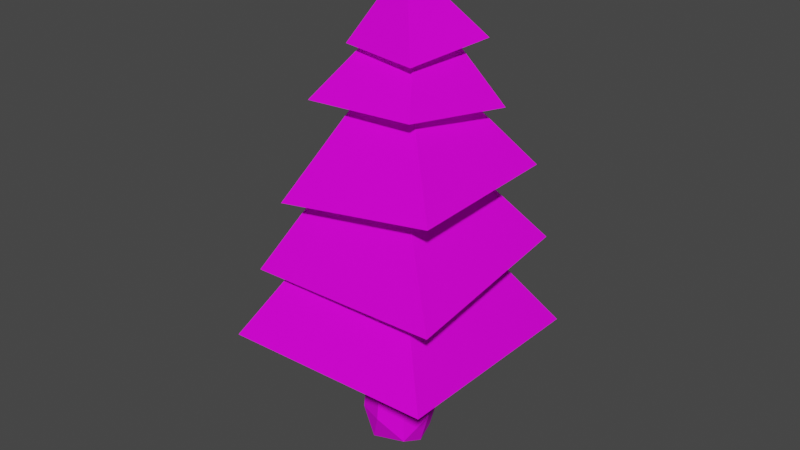 # Source: tree9.blend  (saved by Blender 3.2.14; exported with 4.5.12 LTS)
import bpy
from mathutils import Matrix  # noqa: F401  (used for matrix-valued properties, if any)

bpy.ops.wm.read_factory_settings(use_empty=True)
scene = bpy.context.scene
scene.name = 'Scene'

# ---- collections
col_collection = bpy.data.collections.new('Collection'); scene.collection.children.link(col_collection)

# ---- images (referenced by path relative to the original .blend; pixels are not part of the script)
import os
ASSET_DIR = os.environ.get("B2B_ASSET_DIR", "")  # directory of the original .blend (textures are referenced by path, not embedded)
HERE = os.path.dirname(os.path.abspath(__file__))  # packed textures are extracted next to this script under _unpacked/

def load_image(name, relpath, width, height, colorspace="sRGB"):
    """Load a texture the original file referenced (path relative to the .blend, or extracted next to this script)."""
    p = next((c for c in (os.path.join(HERE, relpath), os.path.join(ASSET_DIR, relpath)) if relpath and os.path.exists(c)), "")
    if p:
        img = bpy.data.images.load(p, check_existing=True)
        img.name = name
    else:  # same state as the original file: an image datablock whose file is absent (Cycles renders it pink)
        img = bpy.data.images.new(name, width, height)
        img.source = "FILE"
        img.filepath = "//" + (relpath or name)
    img.colorspace_settings.name = colorspace
    return img
img_tree9 = load_image('tree9', 'tree9.png', 1024, 1024, 'sRGB')

# ---- materials (node trees are filled in below, after node groups)
mat_material = bpy.data.materials.new('Material')
mat_material.alpha_threshold = 0.0
mat_material.use_transparent_shadow = False
mat_material.line_color = (0.0, 0.0, 0.0, 1.0)

# ---- material node trees
mat_material.use_nodes = True; mat_material.node_tree.nodes.clear()
_N = mat_material.node_tree.nodes; _L = mat_material.node_tree.links
n0 = _N.new('ShaderNodeOutputMaterial'); n0.name = 'Material Output'; n0.location = (300, 300)
n1 = _N.new('ShaderNodeBsdfPrincipled'); n1.name = 'Principled BSDF'; n1.location = (10, 300)
n1.distribution = 'GGX'
n1.subsurface_method = 'RANDOM_WALK_SKIN'
n1.inputs[2].default_value = 0.9091
n1.inputs[3].default_value = 1.45
n1.inputs[13].default_value = 0.1091
n1.inputs[27].default_value = (0.0, 0.0, 0.0, 1.0)
n1.inputs[28].default_value = 1.0
n2 = _N.new('ShaderNodeTexImage'); n2.name = 'Изображение-текстура'; n2.location = (-345, 203)
n2.image = img_tree9
_L.new(n1.outputs[0], n0.inputs[0])
_L.new(n2.outputs[0], n1.inputs[0])
n0.is_active_output = True

# ---- world
world_world = bpy.data.worlds.new('World'); scene.world = world_world
world_world.use_nodes = True; world_world.node_tree.nodes.clear()
_N = world_world.node_tree.nodes; _L = world_world.node_tree.links
n0 = _N.new('ShaderNodeOutputWorld'); n0.name = 'World Output'; n0.location = (300, 300)
n1 = _N.new('ShaderNodeBackground'); n1.name = 'Background'; n1.location = (10, 300)
n1.inputs[0].default_value = (0.05088, 0.05088, 0.05088, 1.0)
_L.new(n1.outputs[0], n0.inputs[0])
n0.is_active_output = True
world_world.color = (0.05088, 0.05088, 0.05088)
world_world.use_sun_shadow = False
world_world.sun_shadow_jitter_overblur = 0.0

# ---- meshes
me_004 = bpy.data.meshes.new('Куб.004')
me_004.from_pydata([(-1.136, -1.076, -0.8938), (-0.1555, 0.003326, 0.9819), (-1.197, 1.191, -0.9807), (1.129, -1.229, -0.973), (1.115, 1.344, -0.9027), (0.4299, -1.255, -11.35), (0.1848, -0.04041, -11.56), (-0.4143, -0.9245, -5.81), (-0.5183, -0.264, -5.82), (0.14, -0.1615, -5.835), (-0.9063, -1.403, -10.78), (-1.049, -0.03122, -10.8), (0.3221, 0.1106, -10.85), (0.3733, -0.5894, -11.69), (-0.6079, -1.372, -11.62), (-1.025, -0.3695, -11.62), (-0.394, 0.02852, -11.68), (-0.1872, -1.593, -10.76), (-1.238, -0.7485, -10.74), (-0.3947, 0.3023, -10.79), (0.6564, -0.5421, -10.81), (0.2451, -0.8184, -5.825), (-0.09229, -1.063, -6.19), (-0.6609, -0.6057, -6.182), (-0.204, -0.03727, -6.208), (0.3647, -0.4947, -6.217), (-0.328, -0.67, -11.96), (-0.129, -0.5375, -5.587), (-2.797, -3.825, -8.224), (0.07892, -0.895, -3.386), (-3.241, 1.832, -8.46), (2.807, -2.97, -8.499), (2.143, 2.846, -8.733), (-2.463, -3.182, -6.475), (0.136, -0.9064, -1.864), (-3.074, 2.297, -6.044), (2.853, -2.665, -6.484), (2.062, 2.418, -6.149), (-1.733, -2.894, -4.516), (0.05811, -0.3622, -0.6528), (-2.238, 1.472, -4.427), (2.582, -2.278, -4.025), (2.02, 2.038, -4.057), (-1.644, -1.911, -2.165), (-0.06904, 0.239, 0.2914), (-1.514, 1.263, -2.725), (1.545, -1.719, -2.024), (1.644, 1.316, -2.478)], [], [(0, 1, 2), (2, 1, 4), (4, 1, 3), (3, 1, 0), (2, 4, 3, 0), (26, 15, 16), (9, 27, 21), (8, 27, 9), (26, 13, 5, 14), (20, 5, 13), (6, 13, 26, 16), (14, 15, 26), (14, 10, 18, 15), (27, 8, 7), (27, 7, 21), (17, 10, 14), (17, 14, 5), (18, 11, 15), (6, 16, 19, 12), (15, 11, 19, 16), (6, 12, 20, 13), (17, 22, 7, 10), (17, 5, 21, 22), (18, 23, 8, 11), (18, 10, 7, 23), (19, 24, 9, 12), (19, 11, 8, 24), (20, 25, 21, 5), (20, 12, 9, 25), (21, 7, 22), (7, 8, 23), (8, 9, 24), (9, 21, 25), (28, 29, 30), (30, 29, 32), (32, 29, 31), (31, 29, 28), (30, 32, 31, 28), (33, 34, 35), (35, 34, 37), (37, 34, 36), (36, 34, 33), (35, 37, 36, 33), (38, 39, 40), (40, 39, 42), (42, 39, 41), (41, 39, 38), (40, 42, 41, 38), (43, 44, 45), (45, 44, 47), (47, 44, 46), (46, 44, 43), (45, 47, 46, 43)])
_uv = me_004.uv_layers.new(name='UVКарта')
_uv.uv.foreach_set('vector', [0.5316, 0.8099, 0.5316, 0.9778, 0.3855, 0.8761, 0.8805, 0.009003, 0.8805, 0.1871, 0.7308, 0.07574, 0.168, 0.2045, 0.168, 0.391, 0.009003, 0.2929, 0.144, 0.8042, 0.144, 0.991, 0.009003, 0.8911, 0.1961, 0.01894, 0.3595, 0.009003, 0.3595, 0.1908, 0.1995, 0.1792, 0.9403, 0.6331, 0.9233, 0.6496, 0.9214, 0.6307, 0.9164, 0.01334, 0.9249, 0.009003, 0.9352, 0.01513, 0.9285, 0.3747, 0.9219, 0.3828, 0.9101, 0.3762, 0.9403, 0.6331, 0.947, 0.6215, 0.9641, 0.6333, 0.9541, 0.6523, 0.9191, 0.1513, 0.9352, 0.1703, 0.9158, 0.1775, 0.9304, 0.6213, 0.947, 0.6215, 0.9403, 0.6331, 0.9214, 0.6307, 0.9541, 0.6523, 0.9233, 0.6496, 0.9403, 0.6331, 0.9541, 0.6523, 0.9499, 0.6719, 0.929, 0.6719, 0.9233, 0.6496, 0.9328, 0.945, 0.9224, 0.9345, 0.9414, 0.933, 0.9246, 0.5864, 0.9133, 0.5796, 0.9321, 0.5788, 0.9125, 0.4375, 0.8948, 0.4379, 0.9029, 0.4138, 0.9125, 0.4375, 0.9029, 0.4138, 0.9321, 0.4207, 0.9213, 0.815, 0.9024, 0.8212, 0.9102, 0.8025, 0.8934, 0.2141, 0.9074, 0.2088, 0.9066, 0.2339, 0.8899, 0.2347, 0.9285, 0.2091, 0.9274, 0.2319, 0.9066, 0.2339, 0.9074, 0.2088, 0.8997, 0.1725, 0.8985, 0.1514, 0.9191, 0.1513, 0.9158, 0.1775, 0.9125, 0.4375, 0.9207, 0.5682, 0.9133, 0.5796, 0.8948, 0.4379, 0.9125, 0.4375, 0.9321, 0.4207, 0.9321, 0.5788, 0.9207, 0.5682, 0.9213, 0.815, 0.9303, 0.9223, 0.9224, 0.9345, 0.9024, 0.8212, 0.9213, 0.815, 0.9414, 0.8168, 0.9414, 0.933, 0.9303, 0.9223, 0.9066, 0.2339, 0.9168, 0.3645, 0.9101, 0.3762, 0.8899, 0.2347, 0.9066, 0.2339, 0.9274, 0.2319, 0.9285, 0.3747, 0.9168, 0.3645, 0.9191, 0.1513, 0.9265, 0.02431, 0.9352, 0.01513, 0.9352, 0.1703, 0.9191, 0.1513, 0.8985, 0.1514, 0.9164, 0.01334, 0.9265, 0.02431, 0.9321, 0.5788, 0.9133, 0.5796, 0.9207, 0.5682, 0.9414, 0.933, 0.9224, 0.9345, 0.9303, 0.9223, 0.9285, 0.3747, 0.9101, 0.3762, 0.9168, 0.3645, 0.9164, 0.01334, 0.9352, 0.01513, 0.9265, 0.02431, 0.8767, 0.4138, 0.8767, 0.5946, 0.7279, 0.4774, 0.7099, 0.4138, 0.7099, 0.6033, 0.5651, 0.4726, 0.3366, 0.5884, 0.3366, 0.7834, 0.1961, 0.6785, 0.7425, 0.9056, 0.8844, 0.8025, 0.8844, 0.9833, 0.3912, 0.4254, 0.5471, 0.4138, 0.5471, 0.5807, 0.3855, 0.5871, 0.5444, 0.1841, 0.3775, 0.1104, 0.5444, 0.009003, 0.5595, 0.3319, 0.711, 0.2088, 0.711, 0.3911, 0.9034, 0.7845, 0.7425, 0.6989, 0.9034, 0.6213, 0.7245, 0.7904, 0.5651, 0.7099, 0.7245, 0.6213, 0.1781, 0.1865, 0.01603, 0.1721, 0.009003, 0.009003, 0.1781, 0.01139, 0.3855, 0.3236, 0.5415, 0.2088, 0.5415, 0.3958, 0.1558, 0.5992, 0.1558, 0.7862, 0.009003, 0.682, 0.7128, 0.009003, 0.7128, 0.189, 0.5624, 0.08852, 0.3621, 0.5704, 0.1961, 0.4986, 0.3621, 0.399, 0.199, 0.2092, 0.3675, 0.2088, 0.3675, 0.379, 0.1961, 0.381, 0.531, 0.6051, 0.531, 0.7919, 0.3855, 0.6855, 0.3548, 0.9647, 0.1961, 0.8793, 0.3548, 0.8015, 0.7067, 0.8084, 0.7067, 0.9851, 0.5651, 0.8789, 0.729, 0.3134, 0.8719, 0.2088, 0.8719, 0.3956, 0.01007, 0.415, 0.1732, 0.409, 0.1732, 0.5672, 0.009003, 0.5812])
me_004.materials.append(mat_material)
me_004.update()

# ---- objects
ob_004 = bpy.data.objects.new('Куб.004', me_004)

# ---- transforms, parenting, visibility, modifiers, constraints
ob_004.location = (0.0, 0.1708, 4.911)
ob_004.rotation_euler = (0.02079, -0.0312, -0.108)
ob_004.scale = (0.4032, 0.4032, 0.4032)

# ---- collection membership
col_collection.objects.link(ob_004)

# ---- scene / render settings (as saved in the file)
scene.frame_start = 1; scene.frame_end = 250; scene.frame_set(1)
scene.render.engine = 'BLENDER_EEVEE_NEXT'
scene.cycles.sampling_pattern = 'TABULATED_SOBOL'
scene.cycles.use_light_tree = False
scene.view_settings.view_transform = 'Filmic'
bpy.context.view_layer.update()

# ---- added for rendering (the .blend has no active camera and no usable light): camera, sun
cam_auto = bpy.data.cameras.new('AutoCamera')
cam_auto.lens = 50.0
cam_auto.sensor_width = 36.0
cam_auto.clip_end = 1000.0
ob_auto_camera = bpy.data.objects.new('AutoCamera', cam_auto)
scene.collection.objects.link(ob_auto_camera)
ob_auto_camera.location = (6.26334, -7.5251, 7.72371)
ob_auto_camera.rotation_euler = (1.09748, -7.21219e-08, 0.694738)
scene.camera = ob_auto_camera
light_auto_sun = bpy.data.lights.new('AutoSun', 'SUN')
light_auto_sun.energy = 3.0
light_auto_sun.angle = 0.0523599
ob_auto_sun = bpy.data.objects.new('AutoSun', light_auto_sun)
scene.collection.objects.link(ob_auto_sun)
ob_auto_sun.rotation_euler = (0.872665, 0.174533, 0.523599)
bpy.context.view_layer.update()
